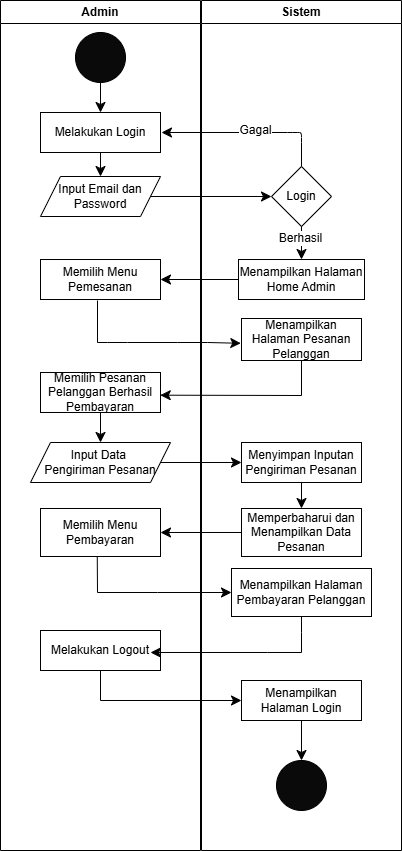

The diagram above was exported from draw.io. Its source (the exported page's mxGraphModel, read from the mxfile embedded in the PNG):
<mxGraphModel dx="969" dy="492" grid="1" gridSize="10" guides="1" tooltips="1" connect="1" arrows="1" fold="1" page="1" pageScale="1" pageWidth="827" pageHeight="1169" math="0" shadow="0">
  <root>
    <mxCell id="0" />
    <mxCell id="1" parent="0" />
    <mxCell id="LaYRxAj-X5TKaXeHC6MJ-1" value="Admin" style="swimlane;whiteSpace=wrap;html=1;" vertex="1" parent="1">
      <mxGeometry x="213" y="10" width="200" height="850" as="geometry" />
    </mxCell>
    <mxCell id="LaYRxAj-X5TKaXeHC6MJ-2" style="edgeStyle=none;curved=1;rounded=0;orthogonalLoop=1;jettySize=auto;html=1;entryX=0.5;entryY=0;entryDx=0;entryDy=0;fontSize=12;startSize=8;endSize=8;" edge="1" parent="LaYRxAj-X5TKaXeHC6MJ-1" source="LaYRxAj-X5TKaXeHC6MJ-3" target="LaYRxAj-X5TKaXeHC6MJ-4">
      <mxGeometry relative="1" as="geometry" />
    </mxCell>
    <mxCell id="LaYRxAj-X5TKaXeHC6MJ-3" value="" style="ellipse;whiteSpace=wrap;html=1;aspect=fixed;fillColor=#0A0A0A;" vertex="1" parent="LaYRxAj-X5TKaXeHC6MJ-1">
      <mxGeometry x="75" y="32" width="50" height="50" as="geometry" />
    </mxCell>
    <mxCell id="LaYRxAj-X5TKaXeHC6MJ-4" value="Melakukan Login" style="rounded=0;whiteSpace=wrap;html=1;" vertex="1" parent="LaYRxAj-X5TKaXeHC6MJ-1">
      <mxGeometry x="40" y="112" width="120" height="40" as="geometry" />
    </mxCell>
    <mxCell id="LaYRxAj-X5TKaXeHC6MJ-5" value="Input Email dan Password" style="shape=parallelogram;perimeter=parallelogramPerimeter;whiteSpace=wrap;html=1;fixedSize=1;" vertex="1" parent="LaYRxAj-X5TKaXeHC6MJ-1">
      <mxGeometry x="40" y="176" width="120" height="40" as="geometry" />
    </mxCell>
    <mxCell id="LaYRxAj-X5TKaXeHC6MJ-6" style="edgeStyle=none;curved=1;rounded=0;orthogonalLoop=1;jettySize=auto;html=1;entryX=0.5;entryY=0;entryDx=0;entryDy=0;fontSize=12;startSize=8;endSize=8;" edge="1" parent="LaYRxAj-X5TKaXeHC6MJ-1" source="LaYRxAj-X5TKaXeHC6MJ-4" target="LaYRxAj-X5TKaXeHC6MJ-5">
      <mxGeometry relative="1" as="geometry" />
    </mxCell>
    <mxCell id="LaYRxAj-X5TKaXeHC6MJ-7" value="Memilih Menu Pemesanan" style="rounded=0;whiteSpace=wrap;html=1;" vertex="1" parent="LaYRxAj-X5TKaXeHC6MJ-1">
      <mxGeometry x="40" y="259" width="120" height="40" as="geometry" />
    </mxCell>
    <mxCell id="LaYRxAj-X5TKaXeHC6MJ-8" value="Input Data&amp;nbsp;&lt;div&gt;Pengiriman Pesanan&lt;/div&gt;" style="shape=parallelogram;perimeter=parallelogramPerimeter;whiteSpace=wrap;html=1;fixedSize=1;" vertex="1" parent="LaYRxAj-X5TKaXeHC6MJ-1">
      <mxGeometry x="30" y="442" width="140" height="40" as="geometry" />
    </mxCell>
    <mxCell id="LaYRxAj-X5TKaXeHC6MJ-9" style="edgeStyle=none;curved=1;rounded=0;orthogonalLoop=1;jettySize=auto;html=1;entryX=0.5;entryY=0;entryDx=0;entryDy=0;fontSize=12;startSize=8;endSize=8;exitX=0.5;exitY=1;exitDx=0;exitDy=0;" edge="1" parent="LaYRxAj-X5TKaXeHC6MJ-1" source="LaYRxAj-X5TKaXeHC6MJ-10" target="LaYRxAj-X5TKaXeHC6MJ-8">
      <mxGeometry relative="1" as="geometry" />
    </mxCell>
    <mxCell id="LaYRxAj-X5TKaXeHC6MJ-10" value="Memilih Pesanan Pelanggan Berhasil Pembayaran" style="rounded=0;whiteSpace=wrap;html=1;" vertex="1" parent="LaYRxAj-X5TKaXeHC6MJ-1">
      <mxGeometry x="40" y="372" width="120" height="40" as="geometry" />
    </mxCell>
    <mxCell id="LaYRxAj-X5TKaXeHC6MJ-11" value="Memilih Menu Pembayaran" style="rounded=0;whiteSpace=wrap;html=1;" vertex="1" parent="LaYRxAj-X5TKaXeHC6MJ-1">
      <mxGeometry x="40" y="508" width="120" height="48" as="geometry" />
    </mxCell>
    <mxCell id="LaYRxAj-X5TKaXeHC6MJ-18" value="Melakukan Logout" style="rounded=0;whiteSpace=wrap;html=1;" vertex="1" parent="LaYRxAj-X5TKaXeHC6MJ-1">
      <mxGeometry x="40" y="630" width="120" height="40" as="geometry" />
    </mxCell>
    <mxCell id="LaYRxAj-X5TKaXeHC6MJ-19" value="Sistem" style="swimlane;whiteSpace=wrap;html=1;" vertex="1" parent="1">
      <mxGeometry x="414" y="10" width="200" height="850" as="geometry" />
    </mxCell>
    <mxCell id="LaYRxAj-X5TKaXeHC6MJ-20" value="Login" style="rhombus;whiteSpace=wrap;html=1;" vertex="1" parent="LaYRxAj-X5TKaXeHC6MJ-19">
      <mxGeometry x="70" y="166" width="60" height="60" as="geometry" />
    </mxCell>
    <mxCell id="LaYRxAj-X5TKaXeHC6MJ-21" style="edgeStyle=none;curved=1;rounded=0;orthogonalLoop=1;jettySize=auto;html=1;entryX=1;entryY=0.5;entryDx=0;entryDy=0;fontSize=12;startSize=8;endSize=8;exitX=0.5;exitY=0;exitDx=0;exitDy=0;" edge="1" parent="LaYRxAj-X5TKaXeHC6MJ-19" source="LaYRxAj-X5TKaXeHC6MJ-20">
      <mxGeometry relative="1" as="geometry">
        <Array as="points">
          <mxPoint x="100" y="142" />
          <mxPoint x="100" y="132" />
          <mxPoint x="96" y="132" />
          <mxPoint x="86" y="132" />
        </Array>
        <mxPoint x="-40" y="132" as="targetPoint" />
      </mxGeometry>
    </mxCell>
    <mxCell id="LaYRxAj-X5TKaXeHC6MJ-22" value="Gagal" style="edgeLabel;html=1;align=center;verticalAlign=middle;resizable=0;points=[];fontSize=12;" vertex="1" connectable="0" parent="LaYRxAj-X5TKaXeHC6MJ-21">
      <mxGeometry x="-0.0822" y="-2" relative="1" as="geometry">
        <mxPoint as="offset" />
      </mxGeometry>
    </mxCell>
    <mxCell id="LaYRxAj-X5TKaXeHC6MJ-23" value="Menampilkan Halaman Pesanan Pelanggan" style="rounded=0;whiteSpace=wrap;html=1;" vertex="1" parent="LaYRxAj-X5TKaXeHC6MJ-19">
      <mxGeometry x="40" y="318" width="120" height="42" as="geometry" />
    </mxCell>
    <mxCell id="LaYRxAj-X5TKaXeHC6MJ-24" style="edgeStyle=none;curved=1;rounded=0;orthogonalLoop=1;jettySize=auto;html=1;fontSize=12;startSize=8;endSize=8;" edge="1" parent="LaYRxAj-X5TKaXeHC6MJ-19" source="LaYRxAj-X5TKaXeHC6MJ-25" target="LaYRxAj-X5TKaXeHC6MJ-26">
      <mxGeometry relative="1" as="geometry" />
    </mxCell>
    <mxCell id="LaYRxAj-X5TKaXeHC6MJ-25" value="Menyimpan Inputan Pengiriman Pesanan" style="rounded=0;whiteSpace=wrap;html=1;" vertex="1" parent="LaYRxAj-X5TKaXeHC6MJ-19">
      <mxGeometry x="40" y="442" width="120" height="40" as="geometry" />
    </mxCell>
    <mxCell id="LaYRxAj-X5TKaXeHC6MJ-26" value="Memperbaharui dan Menampilkan Data Pesanan" style="rounded=0;whiteSpace=wrap;html=1;" vertex="1" parent="LaYRxAj-X5TKaXeHC6MJ-19">
      <mxGeometry x="40" y="508" width="120" height="48" as="geometry" />
    </mxCell>
    <mxCell id="LaYRxAj-X5TKaXeHC6MJ-27" value="Menampilkan Halaman Pembayaran Pelanggan" style="rounded=0;whiteSpace=wrap;html=1;" vertex="1" parent="LaYRxAj-X5TKaXeHC6MJ-19">
      <mxGeometry x="30" y="568" width="140" height="48" as="geometry" />
    </mxCell>
    <mxCell id="LaYRxAj-X5TKaXeHC6MJ-34" style="edgeStyle=none;curved=1;rounded=0;orthogonalLoop=1;jettySize=auto;html=1;fontSize=12;startSize=8;endSize=8;" edge="1" parent="LaYRxAj-X5TKaXeHC6MJ-19" source="LaYRxAj-X5TKaXeHC6MJ-35" target="LaYRxAj-X5TKaXeHC6MJ-38">
      <mxGeometry relative="1" as="geometry" />
    </mxCell>
    <mxCell id="LaYRxAj-X5TKaXeHC6MJ-38" value="" style="ellipse;whiteSpace=wrap;html=1;aspect=fixed;fillColor=#0A0A0A;" vertex="1" parent="LaYRxAj-X5TKaXeHC6MJ-19">
      <mxGeometry x="75" y="760" width="50" height="50" as="geometry" />
    </mxCell>
    <mxCell id="LaYRxAj-X5TKaXeHC6MJ-35" value="Menampilkan Halaman Login" style="rounded=0;whiteSpace=wrap;html=1;" vertex="1" parent="LaYRxAj-X5TKaXeHC6MJ-19">
      <mxGeometry x="40" y="680" width="120" height="40" as="geometry" />
    </mxCell>
    <mxCell id="LaYRxAj-X5TKaXeHC6MJ-43" style="edgeStyle=none;curved=1;rounded=0;orthogonalLoop=1;jettySize=auto;html=1;entryX=0;entryY=0.5;entryDx=0;entryDy=0;fontSize=12;startSize=8;endSize=8;" edge="1" parent="1" source="LaYRxAj-X5TKaXeHC6MJ-5" target="LaYRxAj-X5TKaXeHC6MJ-20">
      <mxGeometry relative="1" as="geometry" />
    </mxCell>
    <mxCell id="LaYRxAj-X5TKaXeHC6MJ-44" style="edgeStyle=none;curved=1;rounded=0;orthogonalLoop=1;jettySize=auto;html=1;entryX=1;entryY=0.5;entryDx=0;entryDy=0;fontSize=12;startSize=8;endSize=8;" edge="1" parent="1" source="LaYRxAj-X5TKaXeHC6MJ-45" target="LaYRxAj-X5TKaXeHC6MJ-7">
      <mxGeometry relative="1" as="geometry" />
    </mxCell>
    <mxCell id="LaYRxAj-X5TKaXeHC6MJ-45" value="Menampilkan Halaman Home Admin" style="rounded=0;whiteSpace=wrap;html=1;" vertex="1" parent="1">
      <mxGeometry x="451" y="269" width="126" height="40" as="geometry" />
    </mxCell>
    <mxCell id="LaYRxAj-X5TKaXeHC6MJ-46" style="edgeStyle=none;curved=0;rounded=0;orthogonalLoop=1;jettySize=auto;html=1;entryX=-0.006;entryY=0.59;entryDx=0;entryDy=0;fontSize=12;startSize=8;endSize=8;entryPerimeter=0;" edge="1" parent="1" target="LaYRxAj-X5TKaXeHC6MJ-23">
      <mxGeometry relative="1" as="geometry">
        <Array as="points">
          <mxPoint x="310" y="352" />
          <mxPoint x="320" y="352" />
          <mxPoint x="340" y="352" />
          <mxPoint x="390" y="352" />
          <mxPoint x="420" y="352" />
        </Array>
        <mxPoint x="310" y="310" as="sourcePoint" />
      </mxGeometry>
    </mxCell>
    <mxCell id="LaYRxAj-X5TKaXeHC6MJ-47" style="edgeStyle=none;curved=0;rounded=0;orthogonalLoop=1;jettySize=auto;html=1;entryX=0.998;entryY=0.567;entryDx=0;entryDy=0;fontSize=12;startSize=8;endSize=8;exitX=0.5;exitY=1;exitDx=0;exitDy=0;entryPerimeter=0;" edge="1" parent="1" source="LaYRxAj-X5TKaXeHC6MJ-23" target="LaYRxAj-X5TKaXeHC6MJ-10">
      <mxGeometry relative="1" as="geometry">
        <Array as="points">
          <mxPoint x="514" y="405" />
        </Array>
      </mxGeometry>
    </mxCell>
    <mxCell id="LaYRxAj-X5TKaXeHC6MJ-48" style="edgeStyle=none;curved=1;rounded=0;orthogonalLoop=1;jettySize=auto;html=1;entryX=0;entryY=0.5;entryDx=0;entryDy=0;fontSize=12;startSize=8;endSize=8;" edge="1" parent="1" source="LaYRxAj-X5TKaXeHC6MJ-8" target="LaYRxAj-X5TKaXeHC6MJ-25">
      <mxGeometry relative="1" as="geometry" />
    </mxCell>
    <mxCell id="LaYRxAj-X5TKaXeHC6MJ-49" style="edgeStyle=none;curved=1;rounded=0;orthogonalLoop=1;jettySize=auto;html=1;fontSize=12;startSize=8;endSize=8;entryX=0.5;entryY=0;entryDx=0;entryDy=0;" edge="1" parent="1" source="LaYRxAj-X5TKaXeHC6MJ-20" target="LaYRxAj-X5TKaXeHC6MJ-45">
      <mxGeometry relative="1" as="geometry">
        <mxPoint x="514" y="292" as="targetPoint" />
      </mxGeometry>
    </mxCell>
    <mxCell id="LaYRxAj-X5TKaXeHC6MJ-50" value="Berhasil" style="edgeLabel;html=1;align=center;verticalAlign=middle;resizable=0;points=[];fontSize=12;" vertex="1" connectable="0" parent="LaYRxAj-X5TKaXeHC6MJ-49">
      <mxGeometry x="-0.3146" y="-1" relative="1" as="geometry">
        <mxPoint as="offset" />
      </mxGeometry>
    </mxCell>
    <mxCell id="LaYRxAj-X5TKaXeHC6MJ-51" style="edgeStyle=none;curved=1;rounded=0;orthogonalLoop=1;jettySize=auto;html=1;entryX=1;entryY=0.5;entryDx=0;entryDy=0;fontSize=12;startSize=8;endSize=8;" edge="1" parent="1" source="LaYRxAj-X5TKaXeHC6MJ-26" target="LaYRxAj-X5TKaXeHC6MJ-11">
      <mxGeometry relative="1" as="geometry" />
    </mxCell>
    <mxCell id="LaYRxAj-X5TKaXeHC6MJ-52" style="edgeStyle=none;curved=0;rounded=0;orthogonalLoop=1;jettySize=auto;html=1;entryX=0;entryY=0.5;entryDx=0;entryDy=0;fontSize=12;startSize=8;endSize=8;exitX=0.473;exitY=1.004;exitDx=0;exitDy=0;exitPerimeter=0;" edge="1" parent="1" source="LaYRxAj-X5TKaXeHC6MJ-11" target="LaYRxAj-X5TKaXeHC6MJ-27">
      <mxGeometry relative="1" as="geometry">
        <Array as="points">
          <mxPoint x="310" y="602" />
          <mxPoint x="370" y="602" />
        </Array>
      </mxGeometry>
    </mxCell>
    <mxCell id="LaYRxAj-X5TKaXeHC6MJ-53" style="edgeStyle=none;curved=0;rounded=0;orthogonalLoop=1;jettySize=auto;html=1;entryX=1;entryY=0.5;entryDx=0;entryDy=0;fontSize=12;startSize=8;endSize=8;exitX=0.5;exitY=1;exitDx=0;exitDy=0;" edge="1" parent="1" source="LaYRxAj-X5TKaXeHC6MJ-27">
      <mxGeometry relative="1" as="geometry">
        <Array as="points">
          <mxPoint x="514" y="642" />
          <mxPoint x="514" y="662" />
          <mxPoint x="480" y="662" />
        </Array>
        <mxPoint x="363" y="662" as="targetPoint" />
      </mxGeometry>
    </mxCell>
    <mxCell id="LaYRxAj-X5TKaXeHC6MJ-62" style="edgeStyle=none;shape=connector;curved=0;rounded=0;orthogonalLoop=1;jettySize=auto;html=1;entryX=0;entryY=0.5;entryDx=0;entryDy=0;strokeColor=default;align=center;verticalAlign=middle;fontFamily=Helvetica;fontSize=12;fontColor=default;labelBackgroundColor=default;startSize=8;endArrow=classic;endSize=8;exitX=0.5;exitY=1;exitDx=0;exitDy=0;" edge="1" parent="1" source="LaYRxAj-X5TKaXeHC6MJ-18" target="LaYRxAj-X5TKaXeHC6MJ-35">
      <mxGeometry relative="1" as="geometry">
        <Array as="points">
          <mxPoint x="313" y="710" />
        </Array>
      </mxGeometry>
    </mxCell>
  </root>
</mxGraphModel>